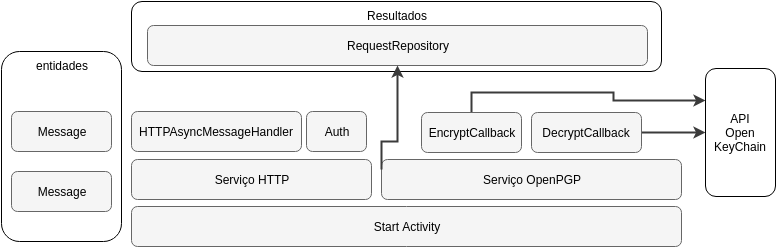

The diagram above was exported from draw.io. Its source (the exported page's mxGraphModel, read from the mxfile embedded in the PNG):
<mxGraphModel dx="876" dy="394" grid="1" gridSize="10" guides="1" tooltips="1" connect="1" arrows="1" fold="1" page="1" pageScale="1" pageWidth="850" pageHeight="1100" math="0" shadow="0">
  <root>
    <mxCell id="0" />
    <mxCell id="1" parent="0" />
    <mxCell id="2" value="Serviço HTTP" style="rounded=1;whiteSpace=wrap;html=1;strokeWidth=1;fontSize=12;align=center;fillColor=#f5f5f5;strokeColor=#666666;" vertex="1" parent="1">
      <mxGeometry x="190" y="188" width="240" height="40" as="geometry" />
    </mxCell>
    <mxCell id="3" value="Start Activity" style="rounded=1;whiteSpace=wrap;html=1;strokeWidth=1;fontSize=12;align=center;fillColor=#f5f5f5;strokeColor=#666666;" vertex="1" parent="1">
      <mxGeometry x="190" y="235" width="550" height="40" as="geometry" />
    </mxCell>
    <mxCell id="4" value="Serviço OpenPGP" style="rounded=1;whiteSpace=wrap;html=1;strokeWidth=1;fontSize=12;align=center;fillColor=#f5f5f5;strokeColor=#666666;" vertex="1" parent="1">
      <mxGeometry x="440" y="188" width="300" height="40" as="geometry" />
    </mxCell>
    <mxCell id="5" value="entidades" style="rounded=1;whiteSpace=wrap;html=1;strokeWidth=1;fontSize=12;align=center;verticalAlign=top;" vertex="1" parent="1">
      <mxGeometry x="60" y="80" width="120" height="190" as="geometry" />
    </mxCell>
    <mxCell id="6" value="Message" style="rounded=1;whiteSpace=wrap;html=1;strokeWidth=1;fontSize=12;align=center;fillColor=#f5f5f5;strokeColor=#666666;" vertex="1" parent="1">
      <mxGeometry x="70" y="140" width="100" height="40" as="geometry" />
    </mxCell>
    <mxCell id="7" value="Message" style="rounded=1;whiteSpace=wrap;html=1;strokeWidth=1;fontSize=12;align=center;fillColor=#f5f5f5;strokeColor=#666666;" vertex="1" parent="1">
      <mxGeometry x="70" y="200" width="100" height="40" as="geometry" />
    </mxCell>
    <mxCell id="8" style="edgeStyle=orthogonalEdgeStyle;rounded=0;html=1;exitX=1;exitY=0.5;startArrow=none;startFill=0;endArrow=classic;endFill=1;jettySize=auto;orthogonalLoop=1;strokeColor=#3B3B3B;strokeWidth=2;fontSize=12;" edge="1" source="9" target="16" parent="1">
      <mxGeometry x="700" y="161" as="geometry" />
    </mxCell>
    <mxCell id="9" value="DecryptCallback" style="rounded=1;whiteSpace=wrap;html=1;strokeWidth=1;fontSize=12;align=center;fillColor=#f5f5f5;strokeColor=#666666;" vertex="1" parent="1">
      <mxGeometry x="590" y="141" width="110" height="40" as="geometry" />
    </mxCell>
    <mxCell id="10" style="edgeStyle=orthogonalEdgeStyle;rounded=0;html=1;exitX=0.5;exitY=0;entryX=0;entryY=0.25;startArrow=none;startFill=0;endArrow=classic;endFill=1;jettySize=auto;orthogonalLoop=1;strokeColor=#3B3B3B;strokeWidth=2;fontSize=12;" edge="1" source="11" target="16" parent="1">
      <mxGeometry x="530" y="121" as="geometry" />
    </mxCell>
    <mxCell id="11" value="EncryptCallback" style="rounded=1;whiteSpace=wrap;html=1;strokeWidth=1;fontSize=12;align=center;fillColor=#f5f5f5;strokeColor=#666666;" vertex="1" parent="1">
      <mxGeometry x="480" y="141" width="100" height="40" as="geometry" />
    </mxCell>
    <mxCell id="12" value="HTTPAsyncMessageHandler" style="rounded=1;whiteSpace=wrap;html=1;strokeWidth=1;fontSize=12;align=center;fillColor=#f5f5f5;strokeColor=#666666;" vertex="1" parent="1">
      <mxGeometry x="190" y="140" width="170" height="40" as="geometry" />
    </mxCell>
    <mxCell id="13" value="Auth" style="rounded=1;whiteSpace=wrap;html=1;strokeWidth=1;fontSize=12;align=center;fillColor=#f5f5f5;strokeColor=#666666;" vertex="1" parent="1">
      <mxGeometry x="365" y="140" width="60" height="40" as="geometry" />
    </mxCell>
    <mxCell id="14" value="Resultados" style="rounded=1;whiteSpace=wrap;html=1;strokeWidth=1;fontSize=12;align=center;verticalAlign=top;" vertex="1" parent="1">
      <mxGeometry x="190" y="30" width="530" height="70" as="geometry" />
    </mxCell>
    <mxCell id="15" value="RequestRepository" style="rounded=1;whiteSpace=wrap;html=1;strokeWidth=1;fontSize=12;align=center;fillColor=#f5f5f5;strokeColor=#666666;" vertex="1" parent="1">
      <mxGeometry x="206" y="54" width="500" height="40" as="geometry" />
    </mxCell>
    <mxCell id="16" value="API&lt;div&gt;Open KeyChain&lt;/div&gt;" style="rounded=1;whiteSpace=wrap;html=1;strokeWidth=1;fontSize=12;align=center;" vertex="1" parent="1">
      <mxGeometry x="764" y="97" width="70" height="128" as="geometry" />
    </mxCell>
    <mxCell id="17" style="edgeStyle=orthogonalEdgeStyle;rounded=0;html=1;exitX=0;exitY=0.25;startArrow=none;startFill=0;endArrow=classic;endFill=1;jettySize=auto;orthogonalLoop=1;strokeColor=#3B3B3B;strokeWidth=2;fontSize=12;" edge="1" source="4" target="15" parent="1">
      <mxGeometry x="440" y="94" as="geometry">
        <Array as="points">
          <mxPoint x="440" y="170" />
          <mxPoint x="456" y="170" />
        </Array>
      </mxGeometry>
    </mxCell>
  </root>
</mxGraphModel>